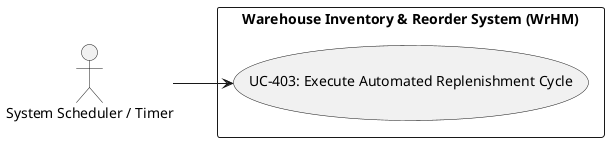

The diagram above was rendered by PlantUML. Its source (embedded in the PNG):
@startuml
left to right direction
actor "System Scheduler / Timer" as System_Scheduler___Timer
rectangle "Warehouse Inventory & Reorder System (WrHM)" {
  usecase "UC-403: Execute Automated Replenishment Cycle" as UC_403
}
System_Scheduler___Timer --> UC_403
@enduml